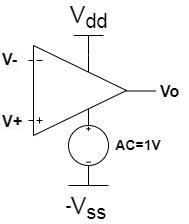

The diagram above was exported from draw.io. Its source (the exported page's mxGraphModel, read from the mxfile embedded in the PNG):
<mxGraphModel dx="868" dy="450" grid="1" gridSize="10" guides="1" tooltips="1" connect="1" arrows="1" fold="1" page="1" pageScale="1" pageWidth="1100" pageHeight="850" background="#ffffff" math="0" shadow="0">
  <root>
    <mxCell id="0" />
    <mxCell id="1" parent="0" />
    <mxCell id="1vs4biMPZnKMkvmTfJJE-1" value="" style="pointerEvents=1;verticalLabelPosition=bottom;shadow=0;dashed=0;align=center;html=1;verticalAlign=top;shape=mxgraph.electrical.signal_sources.dc_source_3;" vertex="1" parent="1">
      <mxGeometry x="390" y="210" width="40" height="40" as="geometry" />
    </mxCell>
    <mxCell id="1vs4biMPZnKMkvmTfJJE-2" value="" style="verticalLabelPosition=bottom;shadow=0;dashed=0;align=center;html=1;verticalAlign=top;shape=mxgraph.electrical.abstract.operational_amp_1;direction=east;" vertex="1" parent="1">
      <mxGeometry x="350" y="130" width="98" height="90" as="geometry" />
    </mxCell>
    <mxCell id="1vs4biMPZnKMkvmTfJJE-3" value="V&lt;sub&gt;dd&lt;/sub&gt;" style="verticalLabelPosition=top;verticalAlign=bottom;shape=mxgraph.electrical.signal_sources.vdd;shadow=0;dashed=0;align=center;strokeWidth=1;fontSize=24;html=1;flipV=1;" vertex="1" parent="1">
      <mxGeometry x="395" y="120" width="30" height="20" as="geometry" />
    </mxCell>
    <mxCell id="1vs4biMPZnKMkvmTfJJE-4" value="V&lt;sub&gt;ss&lt;/sub&gt;" style="pointerEvents=1;verticalLabelPosition=bottom;shadow=0;dashed=0;align=center;html=1;verticalAlign=top;shape=mxgraph.electrical.signal_sources.vss2;fontSize=24;flipV=1;" vertex="1" parent="1">
      <mxGeometry x="390" y="250" width="40" height="20" as="geometry" />
    </mxCell>
    <mxCell id="1vs4biMPZnKMkvmTfJJE-5" value="&lt;b style=&quot;font-size: 14px&quot;&gt;&lt;br&gt;AC=&lt;/b&gt;&lt;b style=&quot;font-size: 14px&quot;&gt;1V&lt;/b&gt;" style="text;html=1;strokeColor=none;fillColor=none;align=center;verticalAlign=middle;whiteSpace=wrap;rounded=0;" vertex="1" parent="1">
      <mxGeometry x="440" y="215" width="40" height="12" as="geometry" />
    </mxCell>
    <mxCell id="1vs4biMPZnKMkvmTfJJE-6" value="" style="endArrow=none;html=1;" edge="1" parent="1">
      <mxGeometry width="50" height="50" relative="1" as="geometry">
        <mxPoint x="447" y="175.5" as="sourcePoint" />
        <mxPoint x="477" y="175.5" as="targetPoint" />
      </mxGeometry>
    </mxCell>
    <mxCell id="1vs4biMPZnKMkvmTfJJE-7" value="&lt;div style=&quot;text-align: center&quot;&gt;&lt;font face=&quot;helvetica&quot; size=&quot;1&quot;&gt;&lt;b style=&quot;font-size: 16px&quot;&gt;Vo&lt;/b&gt;&lt;/font&gt;&lt;/div&gt;" style="text;whiteSpace=wrap;html=1;" vertex="1" parent="1">
      <mxGeometry x="480" y="160" width="30" height="30" as="geometry" />
    </mxCell>
    <mxCell id="1vs4biMPZnKMkvmTfJJE-8" value="&lt;font style=&quot;font-size: 17px&quot;&gt;-&lt;/font&gt;" style="text;html=1;strokeColor=none;fillColor=none;align=center;verticalAlign=middle;whiteSpace=wrap;rounded=0;fontSize=17;fontStyle=1" vertex="1" parent="1">
      <mxGeometry x="370" y="280" width="40" height="20" as="geometry" />
    </mxCell>
    <mxCell id="1vs4biMPZnKMkvmTfJJE-9" value="&lt;b style=&quot;color: rgb(0 , 0 , 0) ; font-family: &amp;#34;helvetica&amp;#34; ; font-style: normal ; letter-spacing: normal ; text-align: center ; text-indent: 0px ; text-transform: none ; word-spacing: 0px ; background-color: rgb(248 , 249 , 250) ; font-size: 16px&quot;&gt;V-&lt;/b&gt;" style="text;whiteSpace=wrap;html=1;" vertex="1" parent="1">
      <mxGeometry x="322" y="128" width="40" height="30" as="geometry" />
    </mxCell>
    <mxCell id="1vs4biMPZnKMkvmTfJJE-10" value="&lt;b style=&quot;color: rgb(0 , 0 , 0) ; font-style: normal ; letter-spacing: normal ; text-indent: 0px ; text-transform: none ; word-spacing: 0px ; font-family: &amp;#34;helvetica&amp;#34; ; text-align: center ; background-color: rgb(248 , 249 , 250) ; font-size: 16px&quot;&gt;V+&lt;/b&gt;" style="text;whiteSpace=wrap;html=1;" vertex="1" parent="1">
      <mxGeometry x="322" y="190" width="40" height="30" as="geometry" />
    </mxCell>
  </root>
</mxGraphModel>